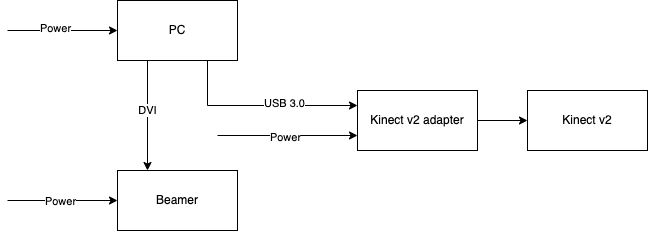

The diagram above was exported from draw.io. Its source (the exported page's mxGraphModel, read from the mxfile embedded in the PNG):
<mxGraphModel dx="1106" dy="831" grid="1" gridSize="10" guides="1" tooltips="1" connect="1" arrows="1" fold="1" page="1" pageScale="1" pageWidth="827" pageHeight="1169" math="0" shadow="0">
  <root>
    <mxCell id="0" />
    <mxCell id="1" parent="0" />
    <mxCell id="drrm0p_LypCKefeHwYBO-6" style="edgeStyle=orthogonalEdgeStyle;rounded=0;orthogonalLoop=1;jettySize=auto;html=1;exitX=0.25;exitY=1;exitDx=0;exitDy=0;entryX=0.25;entryY=0;entryDx=0;entryDy=0;" edge="1" parent="1" source="drrm0p_LypCKefeHwYBO-1" target="drrm0p_LypCKefeHwYBO-3">
      <mxGeometry relative="1" as="geometry" />
    </mxCell>
    <mxCell id="drrm0p_LypCKefeHwYBO-9" value="DVI" style="edgeLabel;html=1;align=center;verticalAlign=middle;resizable=0;points=[];" vertex="1" connectable="0" parent="drrm0p_LypCKefeHwYBO-6">
      <mxGeometry x="-0.1091" y="-1" relative="1" as="geometry">
        <mxPoint as="offset" />
      </mxGeometry>
    </mxCell>
    <mxCell id="drrm0p_LypCKefeHwYBO-7" style="edgeStyle=orthogonalEdgeStyle;rounded=0;orthogonalLoop=1;jettySize=auto;html=1;exitX=0.75;exitY=1;exitDx=0;exitDy=0;entryX=0;entryY=0.25;entryDx=0;entryDy=0;" edge="1" parent="1" source="drrm0p_LypCKefeHwYBO-1" target="drrm0p_LypCKefeHwYBO-5">
      <mxGeometry relative="1" as="geometry" />
    </mxCell>
    <mxCell id="drrm0p_LypCKefeHwYBO-10" value="USB 3.0" style="edgeLabel;html=1;align=center;verticalAlign=middle;resizable=0;points=[];" vertex="1" connectable="0" parent="drrm0p_LypCKefeHwYBO-7">
      <mxGeometry x="0.241" y="3" relative="1" as="geometry">
        <mxPoint as="offset" />
      </mxGeometry>
    </mxCell>
    <mxCell id="drrm0p_LypCKefeHwYBO-11" style="edgeStyle=orthogonalEdgeStyle;rounded=0;orthogonalLoop=1;jettySize=auto;html=1;entryX=0;entryY=0.5;entryDx=0;entryDy=0;" edge="1" parent="1" target="drrm0p_LypCKefeHwYBO-1">
      <mxGeometry relative="1" as="geometry">
        <mxPoint x="80" y="260" as="sourcePoint" />
      </mxGeometry>
    </mxCell>
    <mxCell id="drrm0p_LypCKefeHwYBO-13" value="Power" style="edgeLabel;html=1;align=center;verticalAlign=middle;resizable=0;points=[];" vertex="1" connectable="0" parent="drrm0p_LypCKefeHwYBO-11">
      <mxGeometry x="-0.15" y="3" relative="1" as="geometry">
        <mxPoint as="offset" />
      </mxGeometry>
    </mxCell>
    <mxCell id="drrm0p_LypCKefeHwYBO-1" value="PC" style="rounded=0;whiteSpace=wrap;html=1;" vertex="1" parent="1">
      <mxGeometry x="190" y="230" width="120" height="60" as="geometry" />
    </mxCell>
    <mxCell id="drrm0p_LypCKefeHwYBO-12" style="edgeStyle=orthogonalEdgeStyle;rounded=0;orthogonalLoop=1;jettySize=auto;html=1;entryX=0;entryY=0.5;entryDx=0;entryDy=0;" edge="1" parent="1" target="drrm0p_LypCKefeHwYBO-3">
      <mxGeometry relative="1" as="geometry">
        <mxPoint x="80" y="430" as="sourcePoint" />
      </mxGeometry>
    </mxCell>
    <mxCell id="drrm0p_LypCKefeHwYBO-14" value="Power" style="edgeLabel;html=1;align=center;verticalAlign=middle;resizable=0;points=[];" vertex="1" connectable="0" parent="drrm0p_LypCKefeHwYBO-12">
      <mxGeometry x="-0.06" relative="1" as="geometry">
        <mxPoint as="offset" />
      </mxGeometry>
    </mxCell>
    <mxCell id="drrm0p_LypCKefeHwYBO-3" value="Beamer" style="rounded=0;whiteSpace=wrap;html=1;" vertex="1" parent="1">
      <mxGeometry x="190" y="400" width="120" height="60" as="geometry" />
    </mxCell>
    <mxCell id="drrm0p_LypCKefeHwYBO-8" style="edgeStyle=orthogonalEdgeStyle;rounded=0;orthogonalLoop=1;jettySize=auto;html=1;entryX=0;entryY=0.75;entryDx=0;entryDy=0;" edge="1" parent="1" target="drrm0p_LypCKefeHwYBO-5">
      <mxGeometry relative="1" as="geometry">
        <mxPoint x="290" y="365" as="sourcePoint" />
      </mxGeometry>
    </mxCell>
    <mxCell id="drrm0p_LypCKefeHwYBO-15" value="Power" style="edgeLabel;html=1;align=center;verticalAlign=middle;resizable=0;points=[];" vertex="1" connectable="0" parent="drrm0p_LypCKefeHwYBO-8">
      <mxGeometry x="-0.32" y="-1" relative="1" as="geometry">
        <mxPoint x="19" as="offset" />
      </mxGeometry>
    </mxCell>
    <mxCell id="drrm0p_LypCKefeHwYBO-17" style="edgeStyle=orthogonalEdgeStyle;rounded=0;orthogonalLoop=1;jettySize=auto;html=1;exitX=1;exitY=0.5;exitDx=0;exitDy=0;entryX=0;entryY=0.5;entryDx=0;entryDy=0;" edge="1" parent="1" source="drrm0p_LypCKefeHwYBO-5" target="drrm0p_LypCKefeHwYBO-16">
      <mxGeometry relative="1" as="geometry" />
    </mxCell>
    <mxCell id="drrm0p_LypCKefeHwYBO-5" value="Kinect v2 adapter" style="rounded=0;whiteSpace=wrap;html=1;" vertex="1" parent="1">
      <mxGeometry x="430" y="320" width="120" height="60" as="geometry" />
    </mxCell>
    <mxCell id="drrm0p_LypCKefeHwYBO-16" value="Kinect v2" style="rounded=0;whiteSpace=wrap;html=1;" vertex="1" parent="1">
      <mxGeometry x="600" y="320" width="120" height="60" as="geometry" />
    </mxCell>
  </root>
</mxGraphModel>